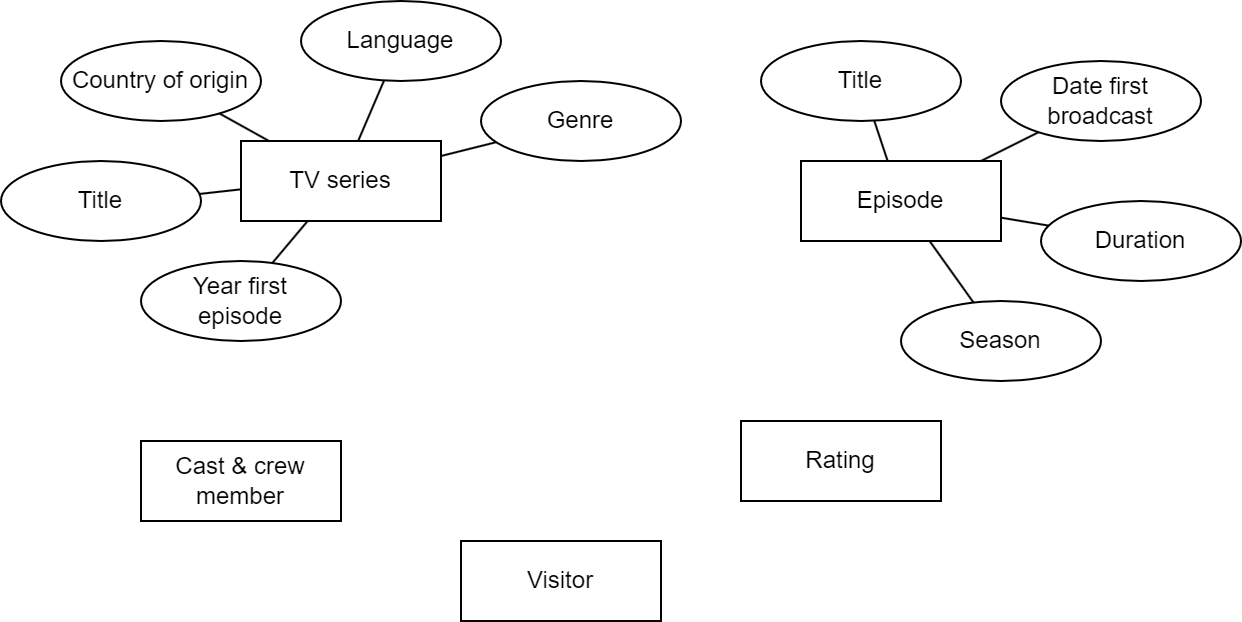

The diagram above was exported from draw.io. Its source (the exported page's mxGraphModel, read from the mxfile embedded in the PNG):
<mxGraphModel dx="1418" dy="828" grid="1" gridSize="10" guides="1" tooltips="1" connect="1" arrows="1" fold="1" page="1" pageScale="1" pageWidth="827" pageHeight="1169" math="0" shadow="0">
  <root>
    <object label="" id="C41sTmh4vf4w7ioEWldG-0">
      <mxCell />
    </object>
    <mxCell id="C41sTmh4vf4w7ioEWldG-1" parent="C41sTmh4vf4w7ioEWldG-0" />
    <mxCell id="C41sTmh4vf4w7ioEWldG-2" value="Visitor" style="whiteSpace=wrap;html=1;align=center;" vertex="1" parent="C41sTmh4vf4w7ioEWldG-1">
      <mxGeometry x="340" y="400" width="100" height="40" as="geometry" />
    </mxCell>
    <mxCell id="C41sTmh4vf4w7ioEWldG-3" style="edgeStyle=none;rounded=0;orthogonalLoop=1;jettySize=auto;html=1;endArrow=none;endFill=0;" edge="1" parent="C41sTmh4vf4w7ioEWldG-1" source="C41sTmh4vf4w7ioEWldG-7" target="C41sTmh4vf4w7ioEWldG-16">
      <mxGeometry relative="1" as="geometry" />
    </mxCell>
    <mxCell id="C41sTmh4vf4w7ioEWldG-4" style="edgeStyle=none;rounded=0;orthogonalLoop=1;jettySize=auto;html=1;endArrow=none;endFill=0;" edge="1" parent="C41sTmh4vf4w7ioEWldG-1" source="C41sTmh4vf4w7ioEWldG-7" target="C41sTmh4vf4w7ioEWldG-17">
      <mxGeometry relative="1" as="geometry" />
    </mxCell>
    <mxCell id="C41sTmh4vf4w7ioEWldG-5" style="edgeStyle=none;rounded=0;orthogonalLoop=1;jettySize=auto;html=1;endArrow=none;endFill=0;" edge="1" parent="C41sTmh4vf4w7ioEWldG-1" source="C41sTmh4vf4w7ioEWldG-7" target="C41sTmh4vf4w7ioEWldG-18">
      <mxGeometry relative="1" as="geometry" />
    </mxCell>
    <mxCell id="C41sTmh4vf4w7ioEWldG-6" style="edgeStyle=none;rounded=0;orthogonalLoop=1;jettySize=auto;html=1;endArrow=none;endFill=0;" edge="1" parent="C41sTmh4vf4w7ioEWldG-1" source="C41sTmh4vf4w7ioEWldG-7" target="C41sTmh4vf4w7ioEWldG-19">
      <mxGeometry relative="1" as="geometry">
        <mxPoint x="592.4968808471945" y="310.0249532224443" as="targetPoint" />
      </mxGeometry>
    </mxCell>
    <mxCell id="C41sTmh4vf4w7ioEWldG-7" value="Episode" style="whiteSpace=wrap;html=1;align=center;" vertex="1" parent="C41sTmh4vf4w7ioEWldG-1">
      <mxGeometry x="510" y="210" width="100" height="40" as="geometry" />
    </mxCell>
    <mxCell id="C41sTmh4vf4w7ioEWldG-8" value="Cast &amp;amp; crew member" style="whiteSpace=wrap;html=1;align=center;" vertex="1" parent="C41sTmh4vf4w7ioEWldG-1">
      <mxGeometry x="180" y="350" width="100" height="40" as="geometry" />
    </mxCell>
    <mxCell id="C41sTmh4vf4w7ioEWldG-9" style="rounded=0;orthogonalLoop=1;jettySize=auto;html=1;endArrow=none;endFill=0;" edge="1" parent="C41sTmh4vf4w7ioEWldG-1" source="C41sTmh4vf4w7ioEWldG-11" target="C41sTmh4vf4w7ioEWldG-21">
      <mxGeometry relative="1" as="geometry" />
    </mxCell>
    <mxCell id="C41sTmh4vf4w7ioEWldG-10" style="edgeStyle=none;rounded=0;orthogonalLoop=1;jettySize=auto;html=1;endArrow=none;endFill=0;" edge="1" parent="C41sTmh4vf4w7ioEWldG-1" source="C41sTmh4vf4w7ioEWldG-11" target="C41sTmh4vf4w7ioEWldG-22">
      <mxGeometry relative="1" as="geometry" />
    </mxCell>
    <mxCell id="C41sTmh4vf4w7ioEWldG-11" value="TV series" style="whiteSpace=wrap;html=1;align=center;" vertex="1" parent="C41sTmh4vf4w7ioEWldG-1">
      <mxGeometry x="230" y="200" width="100" height="40" as="geometry" />
    </mxCell>
    <mxCell id="C41sTmh4vf4w7ioEWldG-12" value="Rating" style="whiteSpace=wrap;html=1;align=center;" vertex="1" parent="C41sTmh4vf4w7ioEWldG-1">
      <mxGeometry x="480" y="340" width="100" height="40" as="geometry" />
    </mxCell>
    <mxCell id="C41sTmh4vf4w7ioEWldG-13" style="edgeStyle=none;rounded=0;orthogonalLoop=1;jettySize=auto;html=1;endArrow=none;endFill=0;" edge="1" parent="C41sTmh4vf4w7ioEWldG-1" source="C41sTmh4vf4w7ioEWldG-24" target="C41sTmh4vf4w7ioEWldG-11">
      <mxGeometry relative="1" as="geometry" />
    </mxCell>
    <mxCell id="C41sTmh4vf4w7ioEWldG-14" style="edgeStyle=none;rounded=0;orthogonalLoop=1;jettySize=auto;html=1;endArrow=none;endFill=0;" edge="1" parent="C41sTmh4vf4w7ioEWldG-1" source="C41sTmh4vf4w7ioEWldG-20" target="C41sTmh4vf4w7ioEWldG-11">
      <mxGeometry relative="1" as="geometry" />
    </mxCell>
    <mxCell id="C41sTmh4vf4w7ioEWldG-15" style="edgeStyle=none;rounded=0;orthogonalLoop=1;jettySize=auto;html=1;endArrow=none;endFill=0;" edge="1" parent="C41sTmh4vf4w7ioEWldG-1" source="C41sTmh4vf4w7ioEWldG-23" target="C41sTmh4vf4w7ioEWldG-11">
      <mxGeometry relative="1" as="geometry" />
    </mxCell>
    <mxCell id="C41sTmh4vf4w7ioEWldG-16" value="Title" style="ellipse;whiteSpace=wrap;html=1;align=center;" vertex="1" parent="C41sTmh4vf4w7ioEWldG-1">
      <mxGeometry x="490" y="150" width="100" height="40" as="geometry" />
    </mxCell>
    <mxCell id="C41sTmh4vf4w7ioEWldG-17" value="Date first broadcast" style="ellipse;whiteSpace=wrap;html=1;align=center;" vertex="1" parent="C41sTmh4vf4w7ioEWldG-1">
      <mxGeometry x="610" y="160" width="100" height="40" as="geometry" />
    </mxCell>
    <mxCell id="C41sTmh4vf4w7ioEWldG-18" value="Duration" style="ellipse;whiteSpace=wrap;html=1;align=center;" vertex="1" parent="C41sTmh4vf4w7ioEWldG-1">
      <mxGeometry x="630" y="230" width="100" height="40" as="geometry" />
    </mxCell>
    <mxCell id="C41sTmh4vf4w7ioEWldG-19" value="Season" style="ellipse;whiteSpace=wrap;html=1;align=center;" vertex="1" parent="C41sTmh4vf4w7ioEWldG-1">
      <mxGeometry x="560" y="280" width="100" height="40" as="geometry" />
    </mxCell>
    <mxCell id="C41sTmh4vf4w7ioEWldG-20" value="Country of origin" style="ellipse;whiteSpace=wrap;html=1;align=center;" vertex="1" parent="C41sTmh4vf4w7ioEWldG-1">
      <mxGeometry x="140" y="150" width="100" height="40" as="geometry" />
    </mxCell>
    <mxCell id="C41sTmh4vf4w7ioEWldG-21" value="Language" style="ellipse;whiteSpace=wrap;html=1;align=center;" vertex="1" parent="C41sTmh4vf4w7ioEWldG-1">
      <mxGeometry x="260" y="130" width="100" height="40" as="geometry" />
    </mxCell>
    <mxCell id="C41sTmh4vf4w7ioEWldG-22" value="Genre" style="ellipse;whiteSpace=wrap;html=1;align=center;" vertex="1" parent="C41sTmh4vf4w7ioEWldG-1">
      <mxGeometry x="350" y="170" width="100" height="40" as="geometry" />
    </mxCell>
    <mxCell id="C41sTmh4vf4w7ioEWldG-23" value="Year first &lt;br&gt;episode" style="ellipse;whiteSpace=wrap;html=1;align=center;" vertex="1" parent="C41sTmh4vf4w7ioEWldG-1">
      <mxGeometry x="180" y="260" width="100" height="40" as="geometry" />
    </mxCell>
    <mxCell id="C41sTmh4vf4w7ioEWldG-24" value="Title" style="ellipse;whiteSpace=wrap;html=1;align=center;" vertex="1" parent="C41sTmh4vf4w7ioEWldG-1">
      <mxGeometry x="110" y="210" width="100" height="40" as="geometry" />
    </mxCell>
  </root>
</mxGraphModel>